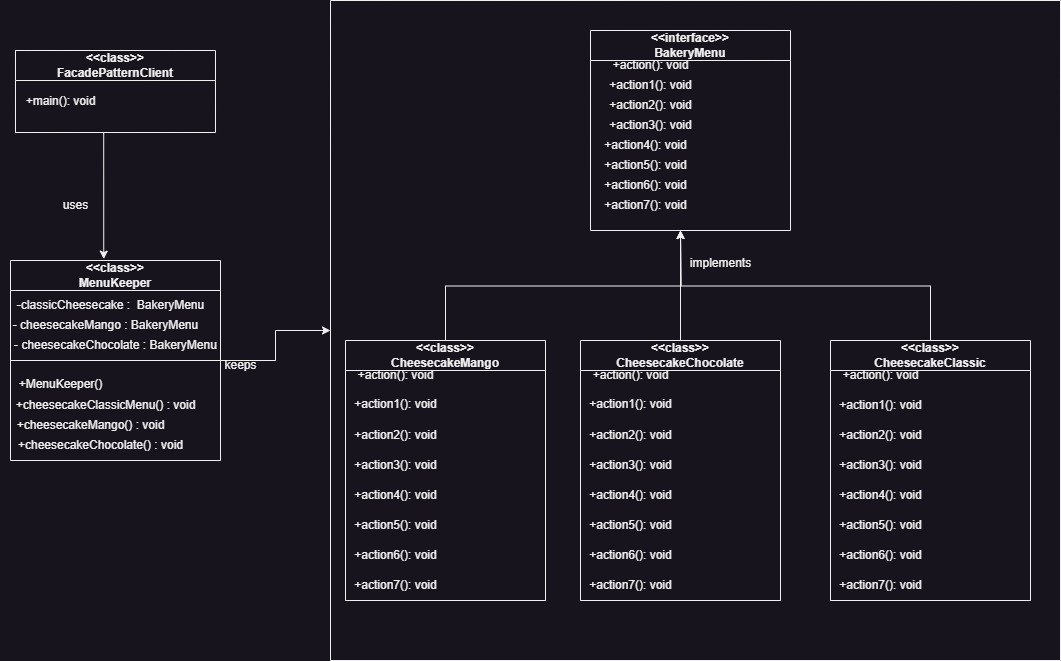

The diagram above was exported from draw.io. Its source (the exported page's mxGraphModel, read from the mxfile embedded in the PNG):
<mxGraphModel dx="1050" dy="491" grid="1" gridSize="10" guides="1" tooltips="1" connect="1" arrows="1" fold="1" page="1" pageScale="1" pageWidth="1169" pageHeight="827" math="0" shadow="0">
  <root>
    <mxCell id="0" />
    <mxCell id="1" parent="0" />
    <mxCell id="LRd90EozyaWt_7bNhSl1-15" style="edgeStyle=orthogonalEdgeStyle;rounded=0;orthogonalLoop=1;jettySize=auto;html=1;exitX=0.5;exitY=1;exitDx=0;exitDy=0;entryX=0.444;entryY=-0.007;entryDx=0;entryDy=0;entryPerimeter=0;" parent="1" source="LRd90EozyaWt_7bNhSl1-1" target="LRd90EozyaWt_7bNhSl1-3" edge="1">
      <mxGeometry relative="1" as="geometry">
        <Array as="points">
          <mxPoint x="143" y="142" />
        </Array>
      </mxGeometry>
    </mxCell>
    <mxCell id="LRd90EozyaWt_7bNhSl1-1" value="&amp;lt;&amp;lt;class&amp;gt;&amp;gt;&lt;br&gt;FacadePatternClient" style="swimlane;whiteSpace=wrap;html=1;startSize=30;" parent="1" vertex="1">
      <mxGeometry x="55" y="60" width="200" height="82" as="geometry" />
    </mxCell>
    <mxCell id="LRd90EozyaWt_7bNhSl1-2" value="+main(): void" style="text;html=1;align=center;verticalAlign=middle;resizable=0;points=[];autosize=1;strokeColor=none;fillColor=none;" parent="LRd90EozyaWt_7bNhSl1-1" vertex="1">
      <mxGeometry y="36" width="90" height="30" as="geometry" />
    </mxCell>
    <mxCell id="LRd90EozyaWt_7bNhSl1-14" style="edgeStyle=orthogonalEdgeStyle;rounded=0;orthogonalLoop=1;jettySize=auto;html=1;exitX=1;exitY=0.5;exitDx=0;exitDy=0;" parent="1" source="LRd90EozyaWt_7bNhSl1-3" target="LRd90EozyaWt_7bNhSl1-9" edge="1">
      <mxGeometry relative="1" as="geometry" />
    </mxCell>
    <mxCell id="LRd90EozyaWt_7bNhSl1-3" value="&amp;lt;&amp;lt;class&amp;gt;&amp;gt;&lt;br&gt;MenuKeeper" style="swimlane;whiteSpace=wrap;html=1;startSize=30;" parent="1" vertex="1">
      <mxGeometry x="50" y="270" width="210" height="200" as="geometry" />
    </mxCell>
    <mxCell id="fh7zXn2cQJfPCeZB97qp-70" value="-classicCheesecake :&amp;nbsp; BakeryMenu" style="text;html=1;align=center;verticalAlign=middle;resizable=0;points=[];autosize=1;strokeColor=none;fillColor=none;" parent="LRd90EozyaWt_7bNhSl1-3" vertex="1">
      <mxGeometry x="-5" y="30" width="210" height="30" as="geometry" />
    </mxCell>
    <mxCell id="fh7zXn2cQJfPCeZB97qp-71" value="- cheesecakeMango : BakeryMenu" style="text;html=1;align=center;verticalAlign=middle;resizable=0;points=[];autosize=1;strokeColor=none;fillColor=none;" parent="LRd90EozyaWt_7bNhSl1-3" vertex="1">
      <mxGeometry x="-10" y="50" width="210" height="30" as="geometry" />
    </mxCell>
    <mxCell id="fh7zXn2cQJfPCeZB97qp-72" value="- cheesecakeChocolate : BakeryMenu" style="text;html=1;align=center;verticalAlign=middle;resizable=0;points=[];autosize=1;strokeColor=none;fillColor=none;" parent="LRd90EozyaWt_7bNhSl1-3" vertex="1">
      <mxGeometry x="-10" y="70" width="230" height="30" as="geometry" />
    </mxCell>
    <mxCell id="fh7zXn2cQJfPCeZB97qp-73" value="+MenuKeeper()" style="text;html=1;align=center;verticalAlign=middle;resizable=0;points=[];autosize=1;strokeColor=none;fillColor=none;" parent="LRd90EozyaWt_7bNhSl1-3" vertex="1">
      <mxGeometry x="-5" y="109" width="110" height="30" as="geometry" />
    </mxCell>
    <mxCell id="fh7zXn2cQJfPCeZB97qp-74" value="+cheesecakeClassicMenu() : void" style="text;html=1;align=center;verticalAlign=middle;resizable=0;points=[];autosize=1;strokeColor=none;fillColor=none;" parent="LRd90EozyaWt_7bNhSl1-3" vertex="1">
      <mxGeometry x="-5" y="130" width="200" height="30" as="geometry" />
    </mxCell>
    <mxCell id="fh7zXn2cQJfPCeZB97qp-76" value="+cheesecakeMango() : void" style="text;html=1;align=center;verticalAlign=middle;resizable=0;points=[];autosize=1;strokeColor=none;fillColor=none;" parent="LRd90EozyaWt_7bNhSl1-3" vertex="1">
      <mxGeometry x="-5" y="150" width="170" height="30" as="geometry" />
    </mxCell>
    <mxCell id="fh7zXn2cQJfPCeZB97qp-77" value="+cheesecakeChocolate() : void" style="text;html=1;align=center;verticalAlign=middle;resizable=0;points=[];autosize=1;strokeColor=none;fillColor=none;" parent="LRd90EozyaWt_7bNhSl1-3" vertex="1">
      <mxGeometry x="-5" y="170" width="190" height="30" as="geometry" />
    </mxCell>
    <mxCell id="LRd90EozyaWt_7bNhSl1-4" value="&amp;lt;&amp;lt;interface&amp;gt;&amp;gt;&lt;br&gt;BakeryMenu" style="swimlane;whiteSpace=wrap;html=1;startSize=30;" parent="1" vertex="1">
      <mxGeometry x="630" y="40" width="200" height="200" as="geometry" />
    </mxCell>
    <mxCell id="LRd90EozyaWt_7bNhSl1-12" style="edgeStyle=orthogonalEdgeStyle;rounded=0;orthogonalLoop=1;jettySize=auto;html=1;exitX=0.5;exitY=0;exitDx=0;exitDy=0;" parent="1" source="LRd90EozyaWt_7bNhSl1-5" edge="1">
      <mxGeometry relative="1" as="geometry">
        <mxPoint x="720" y="240" as="targetPoint" />
      </mxGeometry>
    </mxCell>
    <mxCell id="LRd90EozyaWt_7bNhSl1-5" value="&amp;lt;&amp;lt;class&amp;gt;&amp;gt;&lt;br&gt;CheesecakeClassic" style="swimlane;whiteSpace=wrap;html=1;startSize=30;" parent="1" vertex="1">
      <mxGeometry x="870" y="350" width="200" height="260" as="geometry" />
    </mxCell>
    <mxCell id="LRd90EozyaWt_7bNhSl1-11" style="edgeStyle=orthogonalEdgeStyle;rounded=0;orthogonalLoop=1;jettySize=auto;html=1;exitX=0.5;exitY=0;exitDx=0;exitDy=0;" parent="1" source="LRd90EozyaWt_7bNhSl1-6" edge="1">
      <mxGeometry relative="1" as="geometry">
        <mxPoint x="720" y="240" as="targetPoint" />
      </mxGeometry>
    </mxCell>
    <mxCell id="LRd90EozyaWt_7bNhSl1-6" value="&amp;lt;&amp;lt;class&amp;gt;&amp;gt;&lt;br&gt;CheesecakeChocolate" style="swimlane;whiteSpace=wrap;html=1;startSize=30;" parent="1" vertex="1">
      <mxGeometry x="620" y="350" width="200" height="260" as="geometry" />
    </mxCell>
    <mxCell id="LRd90EozyaWt_7bNhSl1-10" style="edgeStyle=orthogonalEdgeStyle;rounded=0;orthogonalLoop=1;jettySize=auto;html=1;exitX=0.5;exitY=0;exitDx=0;exitDy=0;" parent="1" source="LRd90EozyaWt_7bNhSl1-7" edge="1">
      <mxGeometry relative="1" as="geometry">
        <mxPoint x="720" y="240" as="targetPoint" />
      </mxGeometry>
    </mxCell>
    <mxCell id="LRd90EozyaWt_7bNhSl1-7" value="&amp;lt;&amp;lt;class&amp;gt;&amp;gt;&lt;br&gt;CheesecakeMango" style="swimlane;whiteSpace=wrap;html=1;startSize=30;" parent="1" vertex="1">
      <mxGeometry x="385" y="350" width="200" height="260" as="geometry" />
    </mxCell>
    <mxCell id="LRd90EozyaWt_7bNhSl1-9" value="" style="swimlane;startSize=0;" parent="1" vertex="1">
      <mxGeometry x="370" y="10" width="730" height="660" as="geometry" />
    </mxCell>
    <mxCell id="fh7zXn2cQJfPCeZB97qp-8" value="+action5(): void" style="text;html=1;align=center;verticalAlign=middle;resizable=0;points=[];autosize=1;strokeColor=none;fillColor=none;" parent="LRd90EozyaWt_7bNhSl1-9" vertex="1">
      <mxGeometry x="10" y="510" width="110" height="30" as="geometry" />
    </mxCell>
    <mxCell id="fh7zXn2cQJfPCeZB97qp-7" value="+action4(): void" style="text;html=1;align=center;verticalAlign=middle;resizable=0;points=[];autosize=1;strokeColor=none;fillColor=none;" parent="LRd90EozyaWt_7bNhSl1-9" vertex="1">
      <mxGeometry x="10" y="480" width="110" height="30" as="geometry" />
    </mxCell>
    <mxCell id="fh7zXn2cQJfPCeZB97qp-6" value="+action3(): void" style="text;html=1;align=center;verticalAlign=middle;resizable=0;points=[];autosize=1;strokeColor=none;fillColor=none;" parent="LRd90EozyaWt_7bNhSl1-9" vertex="1">
      <mxGeometry x="10" y="450" width="110" height="30" as="geometry" />
    </mxCell>
    <mxCell id="fh7zXn2cQJfPCeZB97qp-5" value="+action2(): void" style="text;html=1;align=center;verticalAlign=middle;resizable=0;points=[];autosize=1;strokeColor=none;fillColor=none;" parent="LRd90EozyaWt_7bNhSl1-9" vertex="1">
      <mxGeometry x="10" y="420" width="110" height="30" as="geometry" />
    </mxCell>
    <mxCell id="fh7zXn2cQJfPCeZB97qp-4" value="+action(): void" style="text;html=1;align=center;verticalAlign=middle;resizable=0;points=[];autosize=1;strokeColor=none;fillColor=none;" parent="LRd90EozyaWt_7bNhSl1-9" vertex="1">
      <mxGeometry x="250" y="360" width="100" height="30" as="geometry" />
    </mxCell>
    <mxCell id="fh7zXn2cQJfPCeZB97qp-3" value="+action(): void" style="text;html=1;align=center;verticalAlign=middle;resizable=0;points=[];autosize=1;strokeColor=none;fillColor=none;" parent="LRd90EozyaWt_7bNhSl1-9" vertex="1">
      <mxGeometry x="15" y="360" width="100" height="30" as="geometry" />
    </mxCell>
    <mxCell id="fh7zXn2cQJfPCeZB97qp-9" value="+action1(): void" style="text;html=1;align=center;verticalAlign=middle;resizable=0;points=[];autosize=1;strokeColor=none;fillColor=none;" parent="LRd90EozyaWt_7bNhSl1-9" vertex="1">
      <mxGeometry x="10" y="389" width="110" height="30" as="geometry" />
    </mxCell>
    <mxCell id="fh7zXn2cQJfPCeZB97qp-10" value="+action6(): void" style="text;html=1;align=center;verticalAlign=middle;resizable=0;points=[];autosize=1;strokeColor=none;fillColor=none;" parent="LRd90EozyaWt_7bNhSl1-9" vertex="1">
      <mxGeometry x="10" y="540" width="110" height="30" as="geometry" />
    </mxCell>
    <mxCell id="fh7zXn2cQJfPCeZB97qp-19" value="+action6(): void" style="text;html=1;align=center;verticalAlign=middle;resizable=0;points=[];autosize=1;strokeColor=none;fillColor=none;" parent="LRd90EozyaWt_7bNhSl1-9" vertex="1">
      <mxGeometry x="245" y="540" width="110" height="30" as="geometry" />
    </mxCell>
    <mxCell id="fh7zXn2cQJfPCeZB97qp-17" value="+action5(): void" style="text;html=1;align=center;verticalAlign=middle;resizable=0;points=[];autosize=1;strokeColor=none;fillColor=none;" parent="LRd90EozyaWt_7bNhSl1-9" vertex="1">
      <mxGeometry x="245" y="510" width="110" height="30" as="geometry" />
    </mxCell>
    <mxCell id="fh7zXn2cQJfPCeZB97qp-18" value="+action4(): void" style="text;html=1;align=center;verticalAlign=middle;resizable=0;points=[];autosize=1;strokeColor=none;fillColor=none;" parent="LRd90EozyaWt_7bNhSl1-9" vertex="1">
      <mxGeometry x="245" y="480" width="110" height="30" as="geometry" />
    </mxCell>
    <mxCell id="fh7zXn2cQJfPCeZB97qp-16" value="+action2(): void" style="text;html=1;align=center;verticalAlign=middle;resizable=0;points=[];autosize=1;strokeColor=none;fillColor=none;" parent="LRd90EozyaWt_7bNhSl1-9" vertex="1">
      <mxGeometry x="245" y="420" width="110" height="30" as="geometry" />
    </mxCell>
    <mxCell id="fh7zXn2cQJfPCeZB97qp-15" value="+action3(): void" style="text;html=1;align=center;verticalAlign=middle;resizable=0;points=[];autosize=1;strokeColor=none;fillColor=none;" parent="LRd90EozyaWt_7bNhSl1-9" vertex="1">
      <mxGeometry x="245" y="450" width="110" height="30" as="geometry" />
    </mxCell>
    <mxCell id="fh7zXn2cQJfPCeZB97qp-14" value="+action1(): void" style="text;html=1;align=center;verticalAlign=middle;resizable=0;points=[];autosize=1;strokeColor=none;fillColor=none;" parent="LRd90EozyaWt_7bNhSl1-9" vertex="1">
      <mxGeometry x="245" y="389" width="110" height="30" as="geometry" />
    </mxCell>
    <mxCell id="fh7zXn2cQJfPCeZB97qp-26" value="+action(): void" style="text;html=1;align=center;verticalAlign=middle;resizable=0;points=[];autosize=1;strokeColor=none;fillColor=none;" parent="LRd90EozyaWt_7bNhSl1-9" vertex="1">
      <mxGeometry x="500" y="360" width="100" height="30" as="geometry" />
    </mxCell>
    <mxCell id="fh7zXn2cQJfPCeZB97qp-23" value="+action1(): void" style="text;html=1;align=center;verticalAlign=middle;resizable=0;points=[];autosize=1;strokeColor=none;fillColor=none;" parent="LRd90EozyaWt_7bNhSl1-9" vertex="1">
      <mxGeometry x="495" y="390" width="110" height="30" as="geometry" />
    </mxCell>
    <mxCell id="fh7zXn2cQJfPCeZB97qp-22" value="+action2(): void" style="text;html=1;align=center;verticalAlign=middle;resizable=0;points=[];autosize=1;strokeColor=none;fillColor=none;" parent="LRd90EozyaWt_7bNhSl1-9" vertex="1">
      <mxGeometry x="495" y="420" width="110" height="30" as="geometry" />
    </mxCell>
    <mxCell id="fh7zXn2cQJfPCeZB97qp-21" value="+action3(): void" style="text;html=1;align=center;verticalAlign=middle;resizable=0;points=[];autosize=1;strokeColor=none;fillColor=none;" parent="LRd90EozyaWt_7bNhSl1-9" vertex="1">
      <mxGeometry x="495" y="450" width="110" height="30" as="geometry" />
    </mxCell>
    <mxCell id="fh7zXn2cQJfPCeZB97qp-20" value="+action4(): void" style="text;html=1;align=center;verticalAlign=middle;resizable=0;points=[];autosize=1;strokeColor=none;fillColor=none;" parent="LRd90EozyaWt_7bNhSl1-9" vertex="1">
      <mxGeometry x="495" y="480" width="110" height="30" as="geometry" />
    </mxCell>
    <mxCell id="fh7zXn2cQJfPCeZB97qp-25" value="+action5(): void" style="text;html=1;align=center;verticalAlign=middle;resizable=0;points=[];autosize=1;strokeColor=none;fillColor=none;" parent="LRd90EozyaWt_7bNhSl1-9" vertex="1">
      <mxGeometry x="495" y="510" width="110" height="30" as="geometry" />
    </mxCell>
    <mxCell id="fh7zXn2cQJfPCeZB97qp-24" value="+action6(): void" style="text;html=1;align=center;verticalAlign=middle;resizable=0;points=[];autosize=1;strokeColor=none;fillColor=none;" parent="LRd90EozyaWt_7bNhSl1-9" vertex="1">
      <mxGeometry x="495" y="540" width="110" height="30" as="geometry" />
    </mxCell>
    <mxCell id="fh7zXn2cQJfPCeZB97qp-29" value="+action7(): void" style="text;html=1;align=center;verticalAlign=middle;resizable=0;points=[];autosize=1;strokeColor=none;fillColor=none;" parent="LRd90EozyaWt_7bNhSl1-9" vertex="1">
      <mxGeometry x="245" y="570" width="110" height="30" as="geometry" />
    </mxCell>
    <mxCell id="fh7zXn2cQJfPCeZB97qp-28" value="+action7(): void" style="text;html=1;align=center;verticalAlign=middle;resizable=0;points=[];autosize=1;strokeColor=none;fillColor=none;" parent="LRd90EozyaWt_7bNhSl1-9" vertex="1">
      <mxGeometry x="495" y="570" width="110" height="30" as="geometry" />
    </mxCell>
    <mxCell id="fh7zXn2cQJfPCeZB97qp-27" value="+action7(): void" style="text;html=1;align=center;verticalAlign=middle;resizable=0;points=[];autosize=1;strokeColor=none;fillColor=none;" parent="LRd90EozyaWt_7bNhSl1-9" vertex="1">
      <mxGeometry x="10" y="570" width="110" height="30" as="geometry" />
    </mxCell>
    <mxCell id="fh7zXn2cQJfPCeZB97qp-30" value="+action(): void" style="text;html=1;align=center;verticalAlign=middle;resizable=0;points=[];autosize=1;strokeColor=none;fillColor=none;" parent="LRd90EozyaWt_7bNhSl1-9" vertex="1">
      <mxGeometry x="270" y="50" width="100" height="30" as="geometry" />
    </mxCell>
    <mxCell id="fh7zXn2cQJfPCeZB97qp-31" value="+action1(): void" style="text;html=1;align=center;verticalAlign=middle;resizable=0;points=[];autosize=1;strokeColor=none;fillColor=none;" parent="LRd90EozyaWt_7bNhSl1-9" vertex="1">
      <mxGeometry x="265" y="70" width="110" height="30" as="geometry" />
    </mxCell>
    <mxCell id="fh7zXn2cQJfPCeZB97qp-33" value="+action2(): void" style="text;html=1;align=center;verticalAlign=middle;resizable=0;points=[];autosize=1;strokeColor=none;fillColor=none;" parent="LRd90EozyaWt_7bNhSl1-9" vertex="1">
      <mxGeometry x="265" y="90" width="110" height="30" as="geometry" />
    </mxCell>
    <mxCell id="fh7zXn2cQJfPCeZB97qp-34" value="+action3(): void" style="text;html=1;align=center;verticalAlign=middle;resizable=0;points=[];autosize=1;strokeColor=none;fillColor=none;" parent="LRd90EozyaWt_7bNhSl1-9" vertex="1">
      <mxGeometry x="265" y="110" width="110" height="30" as="geometry" />
    </mxCell>
    <mxCell id="fh7zXn2cQJfPCeZB97qp-35" value="+action4(): void" style="text;html=1;align=center;verticalAlign=middle;resizable=0;points=[];autosize=1;strokeColor=none;fillColor=none;" parent="LRd90EozyaWt_7bNhSl1-9" vertex="1">
      <mxGeometry x="260" y="130" width="110" height="30" as="geometry" />
    </mxCell>
    <mxCell id="fh7zXn2cQJfPCeZB97qp-67" value="+action5(): void" style="text;html=1;align=center;verticalAlign=middle;resizable=0;points=[];autosize=1;strokeColor=none;fillColor=none;" parent="LRd90EozyaWt_7bNhSl1-9" vertex="1">
      <mxGeometry x="260" y="150" width="110" height="30" as="geometry" />
    </mxCell>
    <mxCell id="fh7zXn2cQJfPCeZB97qp-69" value="+action6(): void" style="text;html=1;align=center;verticalAlign=middle;resizable=0;points=[];autosize=1;strokeColor=none;fillColor=none;" parent="LRd90EozyaWt_7bNhSl1-9" vertex="1">
      <mxGeometry x="260" y="170" width="110" height="30" as="geometry" />
    </mxCell>
    <mxCell id="fh7zXn2cQJfPCeZB97qp-68" value="+action7(): void" style="text;html=1;align=center;verticalAlign=middle;resizable=0;points=[];autosize=1;strokeColor=none;fillColor=none;" parent="LRd90EozyaWt_7bNhSl1-9" vertex="1">
      <mxGeometry x="260" y="190" width="110" height="30" as="geometry" />
    </mxCell>
    <mxCell id="LRd90EozyaWt_7bNhSl1-16" value="uses" style="text;html=1;align=center;verticalAlign=middle;resizable=0;points=[];autosize=1;strokeColor=none;fillColor=none;" parent="1" vertex="1">
      <mxGeometry x="90" y="200" width="50" height="30" as="geometry" />
    </mxCell>
    <mxCell id="LRd90EozyaWt_7bNhSl1-17" value="keeps" style="text;html=1;align=center;verticalAlign=middle;resizable=0;points=[];autosize=1;strokeColor=none;fillColor=none;" parent="1" vertex="1">
      <mxGeometry x="250" y="360" width="60" height="30" as="geometry" />
    </mxCell>
    <mxCell id="fh7zXn2cQJfPCeZB97qp-1" value="" style="endArrow=none;html=1;rounded=0;exitX=0;exitY=0.5;exitDx=0;exitDy=0;entryX=1;entryY=0.5;entryDx=0;entryDy=0;" parent="1" source="LRd90EozyaWt_7bNhSl1-3" target="LRd90EozyaWt_7bNhSl1-3" edge="1">
      <mxGeometry width="50" height="50" relative="1" as="geometry">
        <mxPoint x="580" y="230" as="sourcePoint" />
        <mxPoint x="630" y="180" as="targetPoint" />
      </mxGeometry>
    </mxCell>
    <mxCell id="fh7zXn2cQJfPCeZB97qp-2" value="implements" style="text;html=1;align=center;verticalAlign=middle;resizable=0;points=[];autosize=1;strokeColor=none;fillColor=none;" parent="1" vertex="1">
      <mxGeometry x="720" y="258" width="80" height="30" as="geometry" />
    </mxCell>
  </root>
</mxGraphModel>